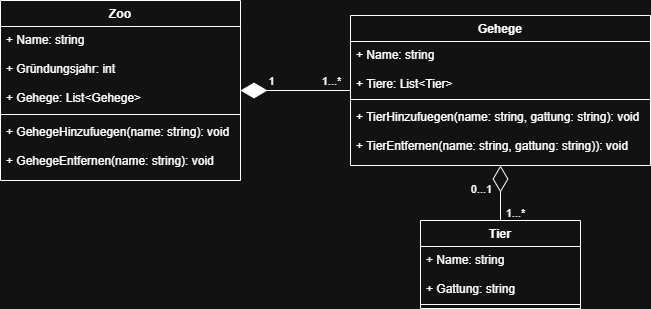

The diagram above was exported from draw.io. Its source (the exported page's mxGraphModel, read from the mxfile embedded in the PNG):
<mxGraphModel dx="778" dy="510" grid="1" gridSize="10" guides="1" tooltips="1" connect="1" arrows="1" fold="1" page="1" pageScale="1" pageWidth="827" pageHeight="1169" math="0" shadow="0">
  <root>
    <mxCell id="0" />
    <mxCell id="1" parent="0" />
    <mxCell id="yX7HjgyhR2n6u3D68e_7-1" parent="1" style="swimlane;fontStyle=1;align=center;verticalAlign=top;childLayout=stackLayout;horizontal=1;startSize=26;horizontalStack=0;resizeParent=1;resizeParentMax=0;resizeLast=0;collapsible=1;marginBottom=0;whiteSpace=wrap;html=1;" value="Gehege" vertex="1">
      <mxGeometry height="150" width="300" x="500" y="495" as="geometry" />
    </mxCell>
    <mxCell id="yX7HjgyhR2n6u3D68e_7-2" parent="yX7HjgyhR2n6u3D68e_7-1" style="text;strokeColor=none;fillColor=none;align=left;verticalAlign=top;spacingLeft=4;spacingRight=4;overflow=hidden;rotatable=0;points=[[0,0.5],[1,0.5]];portConstraint=eastwest;whiteSpace=wrap;html=1;" value="+ Name: string&lt;div&gt;&lt;br&gt;&lt;/div&gt;&lt;div&gt;+ Tiere: List&amp;lt;Tier&amp;gt;&lt;/div&gt;" vertex="1">
      <mxGeometry height="54" width="300" y="26" as="geometry" />
    </mxCell>
    <mxCell id="yX7HjgyhR2n6u3D68e_7-3" parent="yX7HjgyhR2n6u3D68e_7-1" style="line;strokeWidth=1;fillColor=none;align=left;verticalAlign=middle;spacingTop=-1;spacingLeft=3;spacingRight=3;rotatable=0;labelPosition=right;points=[];portConstraint=eastwest;strokeColor=inherit;" value="" vertex="1">
      <mxGeometry height="8" width="300" y="80" as="geometry" />
    </mxCell>
    <mxCell id="yX7HjgyhR2n6u3D68e_7-16" parent="yX7HjgyhR2n6u3D68e_7-1" style="text;strokeColor=none;fillColor=none;align=left;verticalAlign=top;spacingLeft=4;spacingRight=4;overflow=hidden;rotatable=0;points=[[0,0.5],[1,0.5]];portConstraint=eastwest;whiteSpace=wrap;html=1;" value="+ TierHinzufuegen(name: string, gattung: string): void&lt;div&gt;&lt;br&gt;&lt;/div&gt;&lt;div&gt;+ TierEntfernen(name: string&lt;span style=&quot;background-color: transparent; color: light-dark(rgb(0, 0, 0), rgb(255, 255, 255));&quot;&gt;, gattung: string)&lt;/span&gt;&lt;span style=&quot;background-color: transparent; color: light-dark(rgb(0, 0, 0), rgb(255, 255, 255));&quot;&gt;): void&lt;/span&gt;&lt;/div&gt;" vertex="1">
      <mxGeometry height="62" width="300" y="88" as="geometry" />
    </mxCell>
    <mxCell id="yX7HjgyhR2n6u3D68e_7-5" parent="1" style="swimlane;fontStyle=1;align=center;verticalAlign=top;childLayout=stackLayout;horizontal=1;startSize=26;horizontalStack=0;resizeParent=1;resizeParentMax=0;resizeLast=0;collapsible=1;marginBottom=0;whiteSpace=wrap;html=1;" value="Zoo" vertex="1">
      <mxGeometry height="180" width="240" x="150" y="480" as="geometry" />
    </mxCell>
    <mxCell id="yX7HjgyhR2n6u3D68e_7-6" parent="yX7HjgyhR2n6u3D68e_7-5" style="text;strokeColor=none;fillColor=none;align=left;verticalAlign=top;spacingLeft=4;spacingRight=4;overflow=hidden;rotatable=0;points=[[0,0.5],[1,0.5]];portConstraint=eastwest;whiteSpace=wrap;html=1;" value="+ Name: string&lt;div&gt;&lt;br&gt;&lt;/div&gt;&lt;div&gt;+ Gründungsjahr: int&lt;/div&gt;&lt;div&gt;&lt;br&gt;&lt;/div&gt;&lt;div&gt;+ Gehege: List&amp;lt;Gehege&amp;gt;&lt;/div&gt;" vertex="1">
      <mxGeometry height="84" width="240" y="26" as="geometry" />
    </mxCell>
    <mxCell id="yX7HjgyhR2n6u3D68e_7-7" parent="yX7HjgyhR2n6u3D68e_7-5" style="line;strokeWidth=1;fillColor=none;align=left;verticalAlign=middle;spacingTop=-1;spacingLeft=3;spacingRight=3;rotatable=0;labelPosition=right;points=[];portConstraint=eastwest;strokeColor=inherit;" value="" vertex="1">
      <mxGeometry height="8" width="240" y="110" as="geometry" />
    </mxCell>
    <mxCell id="yX7HjgyhR2n6u3D68e_7-8" parent="yX7HjgyhR2n6u3D68e_7-5" style="text;strokeColor=none;fillColor=none;align=left;verticalAlign=top;spacingLeft=4;spacingRight=4;overflow=hidden;rotatable=0;points=[[0,0.5],[1,0.5]];portConstraint=eastwest;whiteSpace=wrap;html=1;" value="+ GehegeHinzufuegen(name: string): void&lt;div&gt;&lt;br&gt;&lt;/div&gt;&lt;div&gt;+ GehegeEntfernen(name: string): void&lt;/div&gt;" vertex="1">
      <mxGeometry height="62" width="240" y="118" as="geometry" />
    </mxCell>
    <mxCell id="yX7HjgyhR2n6u3D68e_7-9" edge="1" parent="1" source="yX7HjgyhR2n6u3D68e_7-1" style="endArrow=diamondThin;endFill=1;endSize=24;html=1;rounded=0;" target="yX7HjgyhR2n6u3D68e_7-5" value="">
      <mxGeometry relative="1" width="160" as="geometry">
        <mxPoint x="330" y="490" as="sourcePoint" />
        <mxPoint x="420" y="460" as="targetPoint" />
      </mxGeometry>
    </mxCell>
    <mxCell id="yX7HjgyhR2n6u3D68e_7-10" connectable="0" parent="yX7HjgyhR2n6u3D68e_7-9" style="edgeLabel;html=1;align=center;verticalAlign=middle;resizable=0;points=[];" value="1" vertex="1">
      <mxGeometry relative="1" x="0.2182" y="-1" as="geometry">
        <mxPoint x="-13" y="-9" as="offset" />
      </mxGeometry>
    </mxCell>
    <mxCell id="yX7HjgyhR2n6u3D68e_7-11" connectable="0" parent="yX7HjgyhR2n6u3D68e_7-9" style="edgeLabel;html=1;align=center;verticalAlign=middle;resizable=0;points=[];" value="1...*" vertex="1">
      <mxGeometry relative="1" x="-0.5818" y="-8" as="geometry">
        <mxPoint x="3" y="-2" as="offset" />
      </mxGeometry>
    </mxCell>
    <mxCell id="yX7HjgyhR2n6u3D68e_7-12" parent="1" style="swimlane;fontStyle=1;align=center;verticalAlign=top;childLayout=stackLayout;horizontal=1;startSize=26;horizontalStack=0;resizeParent=1;resizeParentMax=0;resizeLast=0;collapsible=1;marginBottom=0;whiteSpace=wrap;html=1;" value="Tier" vertex="1">
      <mxGeometry height="88" width="160" x="570" y="700" as="geometry" />
    </mxCell>
    <mxCell id="yX7HjgyhR2n6u3D68e_7-13" parent="yX7HjgyhR2n6u3D68e_7-12" style="text;strokeColor=none;fillColor=none;align=left;verticalAlign=top;spacingLeft=4;spacingRight=4;overflow=hidden;rotatable=0;points=[[0,0.5],[1,0.5]];portConstraint=eastwest;whiteSpace=wrap;html=1;" value="+ Name: string&lt;div&gt;&lt;br&gt;&lt;/div&gt;&lt;div&gt;+ Gattung: string&lt;/div&gt;" vertex="1">
      <mxGeometry height="54" width="160" y="26" as="geometry" />
    </mxCell>
    <mxCell id="yX7HjgyhR2n6u3D68e_7-14" parent="yX7HjgyhR2n6u3D68e_7-12" style="line;strokeWidth=1;fillColor=none;align=left;verticalAlign=middle;spacingTop=-1;spacingLeft=3;spacingRight=3;rotatable=0;labelPosition=right;points=[];portConstraint=eastwest;strokeColor=inherit;" value="" vertex="1">
      <mxGeometry height="8" width="160" y="80" as="geometry" />
    </mxCell>
    <mxCell id="yX7HjgyhR2n6u3D68e_7-20" edge="1" parent="1" source="yX7HjgyhR2n6u3D68e_7-12" style="endArrow=diamondThin;endFill=0;endSize=24;html=1;rounded=0;" target="yX7HjgyhR2n6u3D68e_7-1" value="">
      <mxGeometry relative="1" width="160" as="geometry">
        <mxPoint x="390" y="650" as="sourcePoint" />
        <mxPoint x="550" y="650" as="targetPoint" />
      </mxGeometry>
    </mxCell>
    <mxCell id="yX7HjgyhR2n6u3D68e_7-21" connectable="0" parent="yX7HjgyhR2n6u3D68e_7-20" style="edgeLabel;html=1;align=center;verticalAlign=middle;resizable=0;points=[];" value="0...1" vertex="1">
      <mxGeometry relative="1" x="0.1304" y="-2" as="geometry">
        <mxPoint x="-22" y="-1" as="offset" />
      </mxGeometry>
    </mxCell>
    <mxCell id="yX7HjgyhR2n6u3D68e_7-22" connectable="0" parent="yX7HjgyhR2n6u3D68e_7-20" style="edgeLabel;html=1;align=center;verticalAlign=middle;resizable=0;points=[];" value="1...*" vertex="1">
      <mxGeometry relative="1" x="-0.5942" as="geometry">
        <mxPoint x="14" y="3" as="offset" />
      </mxGeometry>
    </mxCell>
  </root>
</mxGraphModel>